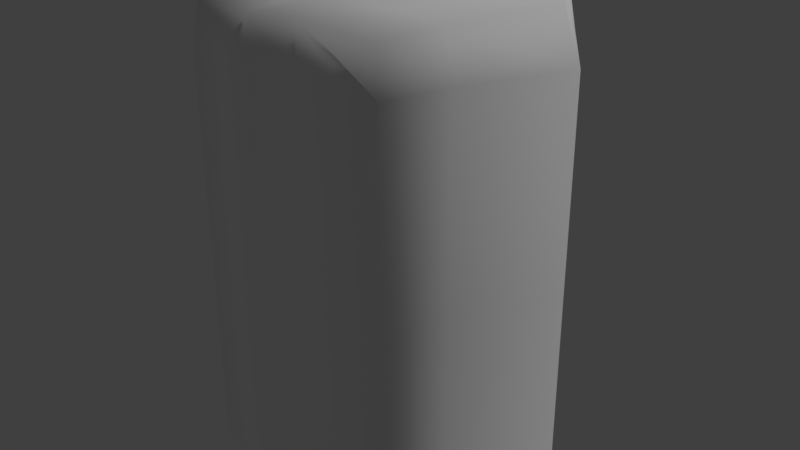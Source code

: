 # Source: rock2.blend  (saved by Blender 2.79.0; exported with 4.5.12 LTS)
import bpy
from mathutils import Matrix  # noqa: F401  (used for matrix-valued properties, if any)

bpy.ops.wm.read_factory_settings(use_empty=True)
scene = bpy.context.scene
scene.name = 'Scene'

# ---- collections
col_collection_1 = bpy.data.collections.new('Collection 1'); scene.collection.children.link(col_collection_1)

# ---- materials (node trees are filled in below, after node groups)
mat_rock2 = bpy.data.materials.new('rock2')
mat_rock2.alpha_threshold = 0.0
mat_rock2.use_transparent_shadow = False
mat_rock2.diffuse_color = (1.0, 1.0, 1.0, 1.0)
mat_rock2.roughness = 0.5
mat_rock2.specular_intensity = 0.0

# ---- material node trees

# ---- world
world_world = bpy.data.worlds.new('World'); scene.world = world_world
world_world.color = (0.05088, 0.05088, 0.05088)
world_world.use_sun_shadow = False
world_world.sun_shadow_jitter_overblur = 0.0
world_world.cycles.sampling_method = 'MANUAL'

# ---- lights
light_hemi = bpy.data.lights.new('Hemi', 'SUN')
light_hemi.transmission_factor = 0.0
light_hemi.angle = 0.1993
light_hemi.energy = 1.0
light_hemi.shadow_buffer_clip_start = 0.5
light_hemi.shadow_soft_size = 0.1
light_hemi.shadow_cascade_max_distance = 1000.0

# ---- meshes
me_sharedrock = bpy.data.meshes.new('SharedRock')
me_sharedrock.from_pydata([(0.5254, 0.4956, -2.417), (0.5042, 0.4721, -0.0153), (0.4274, -0.7951, -2.417), (0.4094, -0.7764, -0.0153), (-0.8254, 0.4007, -2.417), (-0.8025, 0.3804, -0.0153), (-0.6643, -0.7951, -2.417), (-0.6467, -0.7764, -0.0153), (0.8426, 0.05855, -2.455), (0.5337, 0.5043, -0.2451), (0.7401, 0.04938, 0.02168), (0.4357, -0.8038, -0.2451), (-0.05214, -0.7759, -2.469), (-0.0545, -0.7578, 0.008117), (-0.6727, -0.8038, -0.2451), (-0.8758, -0.1498, -2.455), (-0.7803, -0.1521, 0.02168), (-0.8337, 0.4095, -0.2451), (-0.05214, 0.6406, -2.469), (-0.0545, 0.6124, 0.008117), (-0.0545, -0.1521, 0.06044), (-0.05214, 0.644, -0.2451), (-0.8702, -0.1498, -0.2469), (-0.05214, -0.7794, -0.2451), (0.8371, 0.05855, -0.2469), (-0.2411, -0.8725, 0.000738), (-0.245, 0.4932, -2.453), (-0.245, -0.8944, -2.453), (-0.2411, 0.4698, 0.000738), (-0.2514, -0.1521, 0.04822), (-0.2476, 0.4983, -0.2451), (-0.2476, -0.8995, -0.2451), (0.4971, -0.4642, 0.003187), (-0.7701, -0.4724, -2.436), (0.5548, -0.4724, -2.436), (-0.7135, -0.4642, 0.003187), (-0.0545, -0.455, 0.03428), (-0.7714, -0.4768, -0.246), (0.5562, -0.4768, -0.246), (-0.2462, -0.5123, 0.02448), (0.4315, -0.7995, -1.331), (-0.6685, -0.7995, -1.331), (-0.8295, 0.4051, -1.331), (-0.05214, 0.6423, -1.357), (-0.873, -0.1498, -1.351), (-0.05214, -0.7777, -1.357), (0.8399, 0.05855, -1.351), (-0.2463, -0.897, -1.349), (-0.2463, 0.4957, -1.349), (0.5555, -0.4746, -1.341), (-0.7707, -0.4746, -1.341), (0.5296, 0.5, -1.331)], [], [(38, 32, 3, 11), (31, 25, 7, 14), (22, 16, 5, 17), (21, 19, 1, 9), (20, 10, 1, 19), (29, 20, 19, 28), (39, 36, 20, 29), (36, 32, 10, 20), (43, 21, 9, 51), (48, 30, 21, 43), (30, 28, 19, 21), (44, 22, 17, 42), (50, 37, 22, 44), (37, 35, 16, 22), (47, 31, 14, 41), (40, 11, 23, 45), (11, 3, 13, 23), (49, 38, 11, 40), (51, 9, 24, 46), (9, 1, 10, 24), (45, 23, 31, 47), (17, 5, 28, 30), (42, 17, 30, 48), (35, 39, 29, 16), (16, 29, 28, 5), (23, 13, 25, 31), (7, 25, 39, 35), (46, 24, 38, 49), (14, 7, 35, 37), (41, 14, 37, 50), (13, 3, 32, 36), (25, 13, 36, 39), (24, 10, 32, 38), (6, 41, 50, 33), (8, 46, 49, 34), (4, 42, 48, 26), (12, 45, 47, 27), (0, 51, 46, 8), (34, 49, 40, 2), (2, 40, 45, 12), (27, 47, 41, 6), (33, 50, 44, 15), (15, 44, 42, 4), (26, 48, 43, 18), (18, 43, 51, 0)])
me_sharedrock.polygons.foreach_set('use_smooth', [True] * 45)
_uv = me_sharedrock.uv_layers.new(name='Mapa UV')
_uv.uv.foreach_set('vector', [0.5495, 0.223, 0.5666, 0.02741, 0.6414, 0.05483, 0.6295, 0.2271, 0.5507, 0.7131, 0.567, 0.5276, 0.6425, 0.5448, 0.6425, 0.7219, 0.137, 0.2143, 0.1713, 0.0, 0.3207, 0.05483, 0.3158, 0.2327, 0.1376, 0.7043, 0.1703, 0.5105, 0.3213, 0.5448, 0.3213, 0.7219, 0.8207, 0.2096, 0.7804, 0.4191, 0.6414, 0.3422, 0.6443, 0.1634, 0.8408, 0.1048, 0.8207, 0.2096, 0.6443, 0.1634, 0.6743, 0.08124, 0.9204, 0.1358, 0.9103, 0.2331, 0.8207, 0.2096, 0.8408, 0.1048, 0.9103, 0.2331, 0.8573, 0.4191, 0.7804, 0.4191, 0.8207, 0.2096, 0.1363, 0.8522, 0.1376, 0.7043, 0.3213, 0.7219, 0.3056, 0.8492, 0.06997, 0.8333, 0.06882, 0.6946, 0.1376, 0.7043, 0.1363, 0.8522, 0.06882, 0.6946, 0.1044, 0.5113, 0.1703, 0.5105, 0.1376, 0.7043, 0.1359, 0.3624, 0.137, 0.2143, 0.3158, 0.2327, 0.3052, 0.3593, 0.06985, 0.344, 0.0685, 0.2051, 0.137, 0.2143, 0.1359, 0.3624, 0.0685, 0.2051, 0.1049, 0.01165, 0.1713, 0.0, 0.137, 0.2143, 0.5422, 0.8507, 0.5507, 0.7131, 0.6425, 0.7219, 0.6269, 0.8492, 0.3249, 0.8145, 0.3213, 0.6849, 0.4589, 0.7043, 0.4575, 0.8522, 0.3213, 0.6849, 0.3598, 0.5122, 0.4915, 0.5105, 0.4589, 0.7043, 0.5412, 0.3608, 0.5495, 0.223, 0.6295, 0.2271, 0.6259, 0.3593, 0.3245, 0.3256, 0.3256, 0.1959, 0.4577, 0.2143, 0.4566, 0.3624, 0.3256, 0.1959, 0.3592, 0.0233, 0.4919, 0.0, 0.4577, 0.2143, 0.4575, 0.8522, 0.4589, 0.7043, 0.5507, 0.7131, 0.5422, 0.8507, 0.0, 0.6849, 0.03858, 0.5122, 0.1044, 0.5113, 0.06882, 0.6946, 0.003677, 0.8145, 0.0, 0.6849, 0.06882, 0.6946, 0.06997, 0.8333, 0.9305, 0.03846, 0.9204, 0.1358, 0.8408, 0.1048, 0.861, 1.368e-08, 0.861, 1.368e-08, 0.8408, 0.1048, 0.6743, 0.08124, 0.7072, 0.0, 0.4589, 0.7043, 0.4915, 0.5105, 0.567, 0.5276, 0.5507, 0.7131, 1.0, 0.07691, 1.0, 0.1668, 0.9204, 0.1358, 0.9305, 0.03846, 0.4566, 0.3624, 0.4577, 0.2143, 0.5495, 0.223, 0.5412, 0.3608, 0.003488, 0.1959, 0.03851, 0.0233, 0.1049, 0.01165, 0.0685, 0.2051, 0.003815, 0.3256, 0.003488, 0.1959, 0.0685, 0.2051, 0.06985, 0.344, 1.0, 0.2567, 0.9342, 0.4191, 0.8573, 0.4191, 0.9103, 0.2331, 1.0, 0.1668, 1.0, 0.2567, 0.9103, 0.2331, 0.9204, 0.1358, 0.4577, 0.2143, 0.4919, 0.0, 0.5666, 0.02741, 0.5495, 0.223, 0.007631, 0.4553, 0.003815, 0.3256, 0.06985, 0.344, 0.0712, 0.4829, 0.4554, 0.5105, 0.4566, 0.3624, 0.5412, 0.3608, 0.533, 0.4986, 0.007355, 0.944, 0.003677, 0.8145, 0.06997, 0.8333, 0.07112, 0.972, 0.4561, 0.9938, 0.4575, 0.8522, 0.5422, 0.8507, 0.5337, 0.9883, 0.3283, 0.4553, 0.3245, 0.3256, 0.4566, 0.3624, 0.4554, 0.5105, 0.533, 0.4986, 0.5412, 0.3608, 0.6259, 0.3593, 0.6105, 0.4868, 0.3286, 0.944, 0.3249, 0.8145, 0.4575, 0.8522, 0.4561, 0.9938, 0.5337, 0.9883, 0.5422, 0.8507, 0.6269, 0.8492, 0.6113, 0.9766, 0.0712, 0.4829, 0.06985, 0.344, 0.1359, 0.3624, 0.1348, 0.5105, 0.1348, 0.5105, 0.1359, 0.3624, 0.3052, 0.3593, 0.2898, 0.4868, 0.07112, 0.972, 0.06997, 0.8333, 0.1363, 0.8522, 0.1349, 0.9969, 0.1349, 0.9969, 0.1363, 0.8522, 0.3056, 0.8492, 0.29, 0.9766])
me_sharedrock.materials.append(mat_rock2)
me_sharedrock.use_remesh_preserve_volume = False
me_sharedrock.use_remesh_preserve_attributes = False
me_sharedrock.use_mirror_vertex_groups = False
me_sharedrock.update()

# ---- objects
ob_hemi = bpy.data.objects.new('Hemi', light_hemi)
ob_sharedrock = bpy.data.objects.new('SharedRock', me_sharedrock)

# ---- transforms, parenting, visibility, modifiers, constraints
ob_hemi.location = (0.0, 0.0, 0.0)
ob_hemi.rotation_euler = (-0.588, 0.4478, -0.281)
ob_hemi.hide_viewport = True
ob_hemi.lineart.crease_threshold = 0.0
ob_sharedrock.location = (0.0, 0.0, 0.0)
ob_sharedrock.color = (0.3672, 0.3672, 0.3672, 1.0)
ob_sharedrock.lineart.crease_threshold = 0.0

# ---- collection membership
col_collection_1.objects.link(ob_hemi)
col_collection_1.objects.link(ob_sharedrock)

# ---- scene / render settings (as saved in the file)
scene.frame_start = 1; scene.frame_end = 250; scene.frame_set(1)
scene.render.engine = 'BLENDER_EEVEE_NEXT'
scene.render.resolution_percentage = 50
scene.render.dither_intensity = 0.0
scene.cycles.use_denoising = False
scene.cycles.samples = 128
scene.cycles.sampling_pattern = 'TABULATED_SOBOL'
scene.cycles.use_adaptive_sampling = False
scene.cycles.use_light_tree = False
scene.cycles.blur_glossy = 0.0
scene.cycles.sample_clamp_indirect = 0.0
scene.view_settings.view_transform = 'Standard'
bpy.context.view_layer.update()

# ---- added for rendering (the .blend has no active camera): camera
cam_auto = bpy.data.cameras.new('AutoCamera')
cam_auto.lens = 50.0
cam_auto.sensor_width = 36.0
cam_auto.clip_end = 1000.0
ob_auto_camera = bpy.data.objects.new('AutoCamera', cam_auto)
scene.collection.objects.link(ob_auto_camera)
ob_auto_camera.location = (3.15256, -3.93071, 1.33113)
ob_auto_camera.rotation_euler = (1.09748, -7.21219e-08, 0.694738)
scene.camera = ob_auto_camera
bpy.context.view_layer.update()
